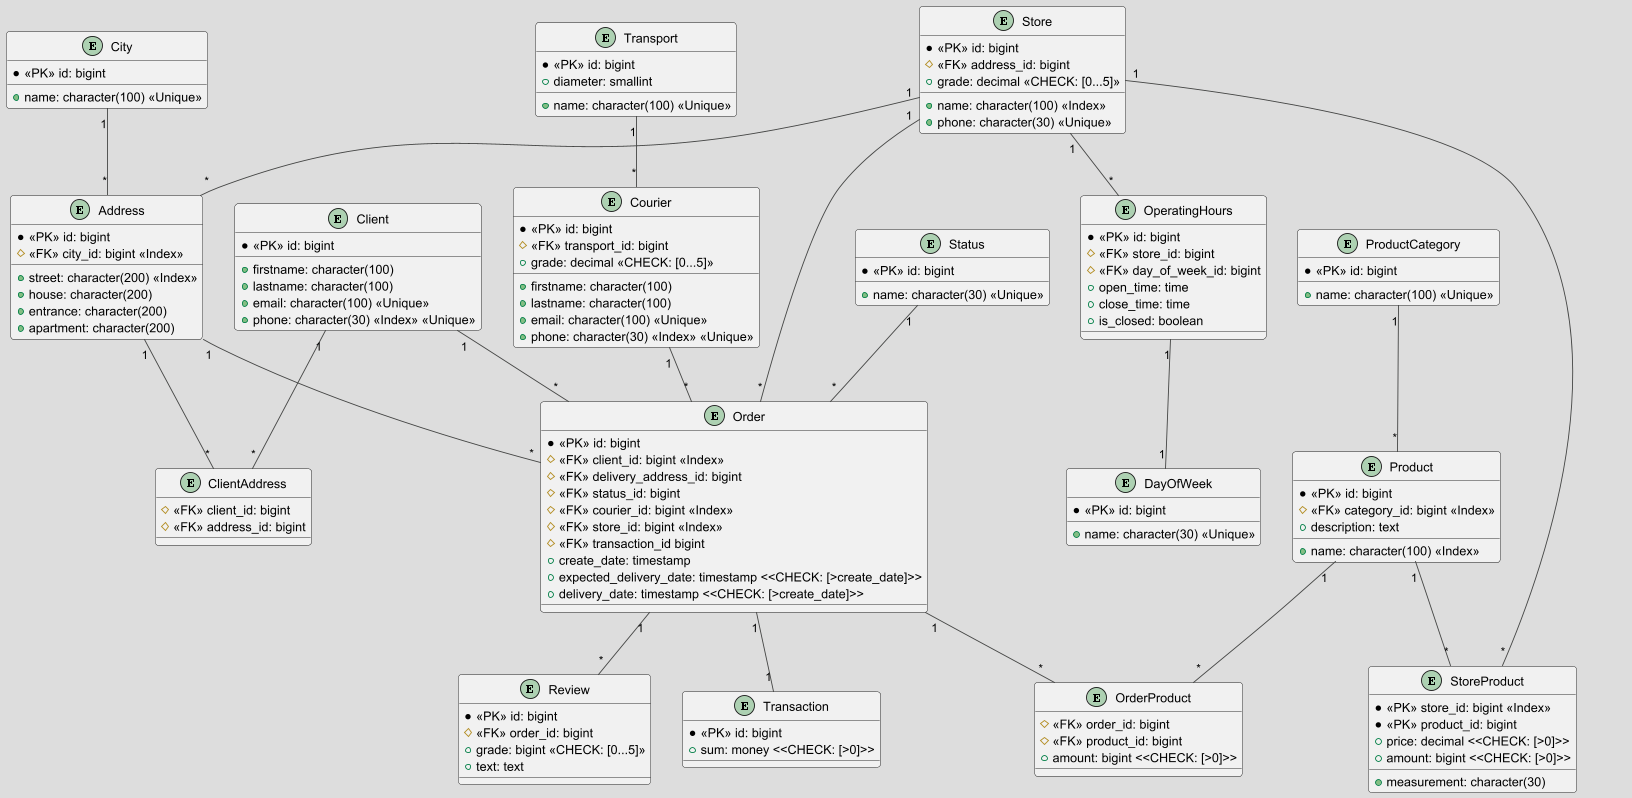

The diagram above was rendered by PlantUML. Its source (embedded in the PNG):
@startuml
!theme toy

' =================== Сущности ===================
entity "Order" as Order {
    * <<PK>> id: bigint
    # <<FK>> client_id: bigint <<Index>>
    # <<FK>> delivery_address_id: bigint
    # <<FK>> status_id: bigint
    # <<FK>> courier_id: bigint <<Index>>
    # <<FK>> store_id: bigint <<Index>>
    # <<FK>> transaction_id bigint
    + create_date: timestamp
    + expected_delivery_date: timestamp <<CHECK: [>create_date]>>
    + delivery_date: timestamp <<CHECK: [>create_date]>>
}

entity "Product" as Product {
    * <<PK>> id: bigint
    # <<FK>> category_id: bigint <<Index>>
    + name: character(100) <<Index>>
    + description: text
}

entity "Review" as Review {
    * <<PK>> id: bigint
    # <<FK>> order_id: bigint
    + grade: bigint <<CHECK: [0...5]>>
    + text: text
}

entity "Store" as Store {
    * <<PK>> id: bigint
    # <<FK>> address_id: bigint
    + name: character(100) <<Index>>
    + phone: character(30) <<Unique>>
    + grade: decimal <<CHECK: [0...5]>>
}

entity "Client" as Client {
    * <<PK>> id: bigint
    + firstname: character(100)
    + lastname: character(100)
    + email: character(100) <<Unique>>
    + phone: character(30) <<Index>> <<Unique>>
}

entity "Address" as Address {
    * <<PK>> id: bigint
    # <<FK>> city_id: bigint <<Index>>
    + street: character(200) <<Index>>
    + house: character(200)
    + entrance: character(200)
    + apartment: character(200)
}

entity "Status" as Status {
    * <<PK>> id: bigint
    + name: character(30) <<Unique>>
}

entity "Courier" as Courier {
    * <<PK>> id: bigint
    # <<FK>> transport_id: bigint
    + firstname: character(100)
    + lastname: character(100)
    + email: character(100) <<Unique>>
    + phone: character(30) <<Index>> <<Unique>>
    + grade: decimal <<CHECK: [0...5]>>
}

entity "Transport" as Transport {
    * <<PK>> id: bigint
    + name: character(100) <<Unique>>
    + diameter: smallint
}

entity "OperatingHours" as OperatingHours {
    * <<PK>> id: bigint
    # <<FK>> store_id: bigint
    # <<FK>> day_of_week_id: bigint
    + open_time: time
    + close_time: time
    + is_сlosed: boolean
}

entity "DayOfWeek" as DayOfWeek {
    * <<PK>> id: bigint
    + name: character(30) <<Unique>>
}

entity "ProductCategory" as ProductCategory {
    * <<PK>> id: bigint
    + name: character(100) <<Unique>>
}

entity "City" as City {
    * <<PK>> id: bigint
    + name: character(100) <<Unique>>
}

entity "Transaction" as Transaction {
    * <<PK>> id: bigint
    + sum: money <<CHECK: [>0]>>
}

' =================== Связующие таблицы (Many-to-Many) ===================

entity "OrderProduct" as OrderProduct {
    # <<FK>> order_id: bigint
    # <<FK>> product_id: bigint
    + amount: bigint <<CHECK: [>0]>>
}

entity "StoreProduct" as StoreProduct {
    * <<PK>> store_id: bigint <<Index>>
    * <<PK>> product_id: bigint
    + price: decimal <<CHECK: [>0]>>
    + amount: bigint <<CHECK: [>0]>>
    + measurement: character(30)
}

entity "ClientAddress" as ClientAddress {
    # <<FK>> client_id: bigint
    # <<FK>> address_id: bigint
}

' =================== Отношения (согласно Ключевым связям) ===================

Order "1" -- "*" Review
Order "1" -- "1" Transaction
Store "1" -- "*" Order
Client "1" -- "*" Order
Address "1" -- "*" Order
Status "1" -- "*" Order
Courier "1" -- "*" Order
Store "1" -- "*" Address
Store "1" -- "*" OperatingHours
City "1" -- "*" Address
ProductCategory "1" -- "*" Product
Transport "1" -- "*" Courier
OperatingHours "1" -- "1" DayOfWeek

' Order - Product: Many-to-Many -> OrderProduct (Связующая таблица)
Product "1" -- "*" OrderProduct
Order "1" -- "*" OrderProduct

' Store - Product: Many-to-Many -> StoreProduct (Связующая таблица)
Store "1" -- "*" StoreProduct
Product "1" -- "*" StoreProduct

' Client - Address: Many-to-Many -> ClientAddress (Связующая таблица)
Client "1" -- "*" ClientAddress
Address "1" -- "*" ClientAddress

@enduml